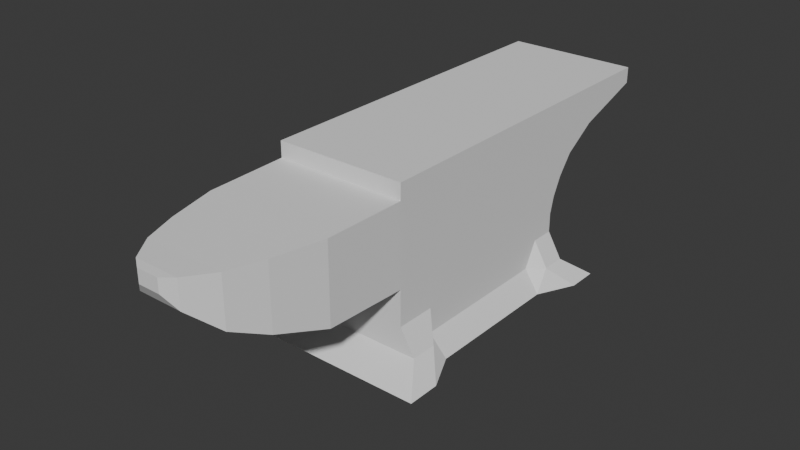 # Source: anvil.blend  (saved by Blender 4.0.36; exported with 4.5.12 LTS)
import bpy
from mathutils import Matrix  # noqa: F401  (used for matrix-valued properties, if any)

bpy.ops.wm.read_factory_settings(use_empty=True)
scene = bpy.context.scene
scene.name = 'Scene'

# ---- collections
col_collection = bpy.data.collections.new('Collection'); scene.collection.children.link(col_collection)

# ---- world
world_world = bpy.data.worlds.new('World'); scene.world = world_world
world_world.use_nodes = True; world_world.node_tree.nodes.clear()
_N = world_world.node_tree.nodes; _L = world_world.node_tree.links
n0 = _N.new('ShaderNodeOutputWorld'); n0.name = 'World Output'; n0.location = (300, 300)
n1 = _N.new('ShaderNodeBackground'); n1.name = 'Background'; n1.location = (10, 300)
n1.inputs[0].default_value = (0.05088, 0.05088, 0.05088, 1.0)
_L.new(n1.outputs[0], n0.inputs[0])
n0.is_active_output = True
world_world.color = (0.05088, 0.05088, 0.05088)
world_world.use_sun_shadow = False
world_world.sun_shadow_jitter_overblur = 0.0

# ---- meshes
me_cube_001 = bpy.data.meshes.new('Cube.001')
me_cube_001.from_pydata([(-0.1322, -0.2253, 0.08641), (-0.1322, -0.2253, 0.1255), (-0.1322, 0.2253, 0.08641), (-0.1322, 0.2253, 0.1255), (0.1322, -0.2253, 0.08641), (0.1322, -0.2253, 0.1255), (0.1322, 0.2253, 0.08641), (0.1322, 0.2253, 0.1255), (-0.1322, -0.2253, 0.1587), (-0.1322, 0.234, 0.1587), (0.1322, 0.234, 0.1587), (0.1322, -0.2253, 0.1587), (-0.1322, -0.2253, 0.1957), (-0.1322, 0.2524, 0.1957), (0.1322, 0.2524, 0.1957), (0.1322, -0.2253, 0.1957), (-0.1322, -0.2253, 0.2339), (-0.1322, 0.282, 0.2339), (0.1322, 0.282, 0.2339), (0.1322, -0.2253, 0.2339), (-0.1322, -0.2253, 0.2758), (-0.1322, 0.3473, 0.2758), (0.1322, 0.3473, 0.2758), (0.1322, -0.2253, 0.2758), (-0.1322, -0.2253, 0.3202), (-0.1322, 0.4841, 0.3202), (0.1322, 0.4841, 0.3202), (0.1322, -0.2253, 0.3202), (-0.1322, -0.2253, 0.3522), (-0.1322, 0.4841, 0.3522), (0.1322, 0.4841, 0.3522), (0.1322, -0.2253, 0.3522), (-0.1322, -0.1725, 0.08641), (-0.1322, -0.1725, 0.1255), (0.1322, -0.1725, 0.08641), (0.1322, -0.1725, 0.1255), (-0.1322, -0.1714, 0.1587), (0.1322, -0.1714, 0.1587), (-0.1322, -0.1693, 0.1957), (0.1322, -0.1693, 0.1957), (-0.1322, -0.1658, 0.2339), (0.1322, -0.1658, 0.2339), (-0.1322, -0.1581, 0.2758), (0.1322, -0.1581, 0.2758), (-0.1322, -0.1421, 0.3202), (0.1322, -0.1421, 0.3202), (-0.1322, -0.1421, 0.3522), (0.1322, -0.1421, 0.3522), (-0.1322, 0.1767, 0.1255), (0.1322, 0.1767, 0.08641), (-0.1322, 0.1844, 0.1587), (-0.1322, 0.2009, 0.1957), (-0.1322, 0.2273, 0.2339), (-0.1322, 0.2855, 0.2758), (-0.1322, 0.4076, 0.3202), (-0.1322, 0.4076, 0.3522), (-0.1322, 0.1767, 0.08641), (0.1322, 0.1767, 0.1255), (0.1322, 0.1844, 0.1587), (0.1322, 0.2009, 0.1957), (0.1322, 0.2273, 0.2339), (0.1322, 0.2855, 0.2758), (0.1322, 0.4076, 0.3202), (0.1322, 0.4076, 0.3522), (-0.1613, -0.1725, 0.03593), (-0.1613, -0.2253, 0.03593), (0.1613, 0.2253, 0.03593), (-0.1613, 0.2253, 0.03593), (0.1613, 0.1767, 0.03593), (0.1613, -0.2253, 0.03593), (-0.1613, 0.1767, 0.03593), (0.1613, -0.1725, 0.03593), (-0.1322, -0.1454, 0.08641), (0.1322, -0.1454, 0.1255), (0.1322, -0.1439, 0.1587), (0.1322, -0.1406, 0.1957), (0.1322, -0.1354, 0.2339), (0.1322, -0.1238, 0.2758), (0.1322, -0.09952, 0.3202), (0.1322, -0.09952, 0.3522), (-0.1322, -0.1454, 0.1255), (0.1322, -0.1454, 0.08641), (-0.1322, -0.1439, 0.1587), (-0.1322, -0.1406, 0.1957), (-0.1322, -0.1354, 0.2339), (-0.1322, -0.1238, 0.2758), (-0.1322, -0.09952, 0.3202), (-0.1322, -0.09952, 0.3522), (-0.1322, -0.1454, 0.03593), (0.1322, -0.1454, 0.03593), (-0.1322, 0.1497, 0.1255), (0.1322, 0.1497, 0.08641), (-0.1322, 0.1569, 0.1587), (-0.1322, 0.1723, 0.1957), (-0.1322, 0.1969, 0.2339), (-0.1322, 0.2512, 0.2758), (-0.1322, 0.3651, 0.3202), (-0.1322, 0.3651, 0.3522), (0.1322, 0.1497, 0.03593), (-0.1322, 0.1497, 0.08641), (0.1322, 0.1497, 0.1255), (0.1322, 0.1569, 0.1587), (0.1322, 0.1723, 0.1957), (0.1322, 0.1969, 0.2339), (0.1322, 0.2512, 0.2758), (0.1322, 0.3651, 0.3202), (0.1322, 0.3651, 0.3522), (-0.1322, 0.1497, 0.03593), (-0.2007, -0.2149, -0.006627), (-0.2007, -0.2807, -0.006627), (0.2007, 0.28, -0.006627), (-0.2007, 0.28, -0.006627), (0.2007, 0.2195, -0.006627), (0.2007, -0.2807, -0.006627), (-0.1645, -0.1405, -0.006627), (0.2007, -0.2149, -0.006627), (0.1645, 0.1452, -0.006627), (-0.2007, 0.2195, -0.006627), (-0.1645, 0.1452, -0.006627), (0.1645, -0.1405, -0.006627), (0.1286, -0.3892, 0.1619), (-0.1286, -0.3892, 0.1619), (0.1286, -0.3892, 0.1978), (-0.1286, -0.3892, 0.1978), (0.1286, -0.3892, 0.235), (-0.1286, -0.3892, 0.235), (0.1286, -0.3892, 0.2757), (-0.1286, -0.3892, 0.2757), (0.1286, -0.3892, 0.3189), (-0.1286, -0.3892, 0.3189), (0.1048, -0.4878, 0.1898), (-0.1048, -0.4878, 0.1898), (0.1048, -0.4878, 0.2191), (-0.1048, -0.4878, 0.2191), (0.1048, -0.4878, 0.2494), (-0.1048, -0.4878, 0.2494), (0.1048, -0.4878, 0.2826), (-0.1048, -0.4878, 0.2826), (0.1048, -0.4878, 0.3177), (-0.1048, -0.4878, 0.3177), (0.08065, -0.5551, 0.2184), (-0.08065, -0.5551, 0.2184), (0.08065, -0.5551, 0.241), (-0.08065, -0.5551, 0.241), (0.08065, -0.5551, 0.2643), (-0.08065, -0.5551, 0.2643), (0.08065, -0.5551, 0.2898), (-0.08065, -0.5551, 0.2898), (0.08065, -0.5551, 0.3169), (-0.08065, -0.5551, 0.3169), (0.0452, -0.6047, 0.2617), (-0.0452, -0.6047, 0.2617), (0.0452, -0.6047, 0.2743), (-0.0452, -0.6047, 0.2743), (0.0452, -0.6047, 0.2874), (-0.0452, -0.6047, 0.2874), (0.0452, -0.6047, 0.3017), (-0.0452, -0.6047, 0.3017), (0.0452, -0.6047, 0.3169), (-0.0452, -0.6047, 0.3169), (0.02207, -0.621, 0.2887), (-0.02207, -0.621, 0.2887), (0.02207, -0.621, 0.2949), (-0.02207, -0.621, 0.2949), (0.02207, -0.621, 0.3013), (-0.02207, -0.621, 0.3013), (0.02207, -0.621, 0.3082), (-0.02207, -0.621, 0.3082), (0.02207, -0.621, 0.3157), (-0.02207, -0.621, 0.3157)], [], [(56, 48, 3, 2), (2, 3, 7, 6), (34, 35, 5, 4), (4, 5, 1, 0), (6, 49, 68, 66), (57, 7, 10, 58), (19, 23, 126, 124), (33, 1, 8, 36), (1, 5, 11, 8), (7, 3, 9, 10), (14, 13, 17, 18), (10, 9, 13, 14), (58, 10, 14, 59), (36, 8, 12, 38), (60, 18, 22, 61), (59, 14, 18, 60), (38, 12, 16, 40), (11, 15, 122, 120), (15, 19, 124, 122), (40, 16, 20, 42), (27, 24, 129, 128), (18, 17, 21, 22), (62, 26, 30, 63), (22, 21, 25, 26), (61, 22, 26, 62), (42, 20, 24, 44), (47, 46, 28, 31), (44, 24, 28, 46), (24, 27, 31, 28), (26, 25, 29, 30), (86, 44, 46, 87), (79, 87, 46, 47), (85, 42, 44, 86), (23, 43, 45, 27), (27, 45, 47, 31), (84, 40, 42, 85), (83, 38, 40, 84), (15, 39, 41, 19), (19, 41, 43, 23), (82, 36, 38, 83), (11, 37, 39, 15), (80, 33, 36, 82), (5, 35, 37, 11), (34, 4, 69, 71), (81, 73, 35, 34), (0, 1, 33, 32), (6, 7, 57, 49), (0, 32, 64, 65), (3, 48, 50, 9), (9, 50, 51, 13), (13, 51, 52, 17), (17, 52, 53, 21), (21, 53, 54, 25), (30, 29, 55, 63), (25, 54, 55, 29), (104, 61, 62, 105), (105, 62, 63, 106), (102, 59, 60, 103), (103, 60, 61, 104), (101, 58, 59, 102), (100, 57, 58, 101), (99, 90, 48, 56), (70, 67, 111, 117), (67, 66, 110, 111), (107, 70, 117, 118), (81, 34, 71, 89), (99, 56, 70, 107), (56, 2, 67, 70), (4, 0, 65, 69), (2, 6, 66, 67), (32, 72, 88, 64), (91, 81, 89, 98), (64, 88, 114, 108), (32, 33, 80, 72), (35, 73, 74, 37), (37, 74, 75, 39), (41, 76, 77, 43), (39, 75, 76, 41), (45, 78, 79, 47), (43, 77, 78, 45), (91, 100, 73, 81), (90, 80, 82, 92), (92, 82, 83, 93), (93, 83, 84, 94), (94, 84, 85, 95), (95, 85, 86, 96), (106, 97, 87, 79), (96, 86, 87, 97), (54, 96, 97, 55), (63, 55, 97, 106), (53, 95, 96, 54), (52, 94, 95, 53), (51, 93, 94, 52), (50, 92, 93, 51), (48, 90, 92, 50), (49, 57, 100, 91), (68, 98, 116, 112), (49, 91, 98, 68), (72, 99, 107, 88), (72, 80, 90, 99), (73, 100, 101, 74), (74, 101, 102, 75), (76, 103, 104, 77), (75, 102, 103, 76), (78, 105, 106, 79), (77, 104, 105, 78), (108, 115, 113, 109), (114, 119, 115, 108), (111, 110, 112, 117), (118, 116, 119, 114), (117, 112, 116, 118), (88, 107, 118, 114), (71, 69, 113, 115), (66, 68, 112, 110), (98, 89, 119, 116), (89, 71, 115, 119), (69, 65, 109, 113), (65, 64, 108, 109), (120, 122, 132, 130), (129, 127, 137, 139), (122, 124, 134, 132), (124, 126, 136, 134), (23, 27, 128, 126), (16, 12, 123, 125), (20, 16, 125, 127), (12, 8, 121, 123), (24, 20, 127, 129), (8, 11, 120, 121), (137, 135, 145, 147), (130, 132, 142, 140), (139, 137, 147, 149), (132, 134, 144, 142), (127, 125, 135, 137), (125, 123, 133, 135), (123, 121, 131, 133), (128, 129, 139, 138), (121, 120, 130, 131), (126, 128, 138, 136), (143, 141, 151, 153), (145, 143, 153, 155), (147, 145, 155, 157), (140, 142, 152, 150), (135, 133, 143, 145), (133, 131, 141, 143), (138, 139, 149, 148), (131, 130, 140, 141), (136, 138, 148, 146), (134, 136, 146, 144), (151, 150, 160, 161), (158, 159, 169, 168), (153, 151, 161, 163), (155, 153, 163, 165), (148, 149, 159, 158), (141, 140, 150, 151), (146, 148, 158, 156), (144, 146, 156, 154), (142, 144, 154, 152), (149, 147, 157, 159), (161, 160, 162, 163), (163, 162, 164, 165), (167, 166, 168, 169), (165, 164, 166, 167), (156, 158, 168, 166), (154, 156, 166, 164), (152, 154, 164, 162), (159, 157, 167, 169), (150, 152, 162, 160), (157, 155, 165, 167)])
_uv = me_cube_001.uv_layers.new(name='UVMap')
_uv.uv.foreach_set('vector', [0.375, 0.223, 0.625, 0.223, 0.625, 0.25, 0.375, 0.25, 0.375, 0.25, 0.625, 0.25, 0.625, 0.5, 0.375, 0.5, 0.375, 0.7207, 0.625, 0.7207, 0.625, 0.75, 0.375, 0.75, 0.375, 0.75, 0.625, 0.75, 0.625, 1.0, 0.375, 1.0, 0.375, 0.5, 0.375, 0.527, 0.375, 0.527, 0.375, 0.5, 0.625, 0.527, 0.625, 0.5, 0.625, 0.5, 0.625, 0.527, 0.625, 0.75, 0.625, 0.75, 0.625, 0.75, 0.625, 0.75, 0.625, 0.02933, 0.625, 0.0, 0.625, 0.0, 0.625, 0.02933, 0.625, 1.0, 0.625, 0.75, 0.625, 0.75, 0.625, 1.0, 0.625, 0.5, 0.625, 0.25, 0.625, 0.25, 0.625, 0.5, 0.625, 0.5, 0.625, 0.25, 0.625, 0.25, 0.625, 0.5, 0.625, 0.5, 0.625, 0.25, 0.625, 0.25, 0.625, 0.5, 0.625, 0.527, 0.625, 0.5, 0.625, 0.5, 0.625, 0.527, 0.625, 0.02933, 0.625, 0.0, 0.625, 0.0, 0.625, 0.02933, 0.625, 0.527, 0.625, 0.5, 0.625, 0.5, 0.625, 0.527, 0.625, 0.527, 0.625, 0.5, 0.625, 0.5, 0.625, 0.527, 0.625, 0.02933, 0.625, 0.0, 0.625, 0.0, 0.625, 0.02933, 0.625, 0.75, 0.625, 0.75, 0.625, 0.75, 0.625, 0.75, 0.625, 0.75, 0.625, 0.75, 0.625, 0.75, 0.625, 0.75, 0.625, 0.02933, 0.625, 0.0, 0.625, 0.0, 0.625, 0.02933, 0.625, 0.75, 0.625, 1.0, 0.625, 1.0, 0.625, 0.75, 0.625, 0.5, 0.625, 0.25, 0.625, 0.25, 0.625, 0.5, 0.625, 0.527, 0.625, 0.5, 0.625, 0.5, 0.625, 0.527, 0.625, 0.5, 0.625, 0.25, 0.625, 0.25, 0.625, 0.5, 0.625, 0.527, 0.625, 0.5, 0.625, 0.5, 0.625, 0.527, 0.625, 0.02933, 0.625, 0.0, 0.625, 0.0, 0.625, 0.02933, 0.625, 0.7207, 0.875, 0.7207, 0.875, 0.75, 0.625, 0.75, 0.625, 0.02933, 0.625, 0.0, 0.625, 0.0, 0.625, 0.02933, 0.625, 1.0, 0.625, 0.75, 0.625, 0.75, 0.625, 1.0, 0.625, 0.5, 0.625, 0.25, 0.625, 0.25, 0.625, 0.5, 0.625, 0.04434, 0.625, 0.02933, 0.625, 0.02933, 0.625, 0.04434, 0.625, 0.7057, 0.875, 0.7057, 0.875, 0.7207, 0.625, 0.7207, 0.625, 0.04434, 0.625, 0.02933, 0.625, 0.02933, 0.625, 0.04434, 0.625, 0.75, 0.625, 0.7207, 0.625, 0.7207, 0.625, 0.75, 0.625, 0.75, 0.625, 0.7207, 0.625, 0.7207, 0.625, 0.75, 0.625, 0.04434, 0.625, 0.02933, 0.625, 0.02933, 0.625, 0.04434, 0.625, 0.04434, 0.625, 0.02933, 0.625, 0.02933, 0.625, 0.04434, 0.625, 0.75, 0.625, 0.7207, 0.625, 0.7207, 0.625, 0.75, 0.625, 0.75, 0.625, 0.7207, 0.625, 0.7207, 0.625, 0.75, 0.625, 0.04434, 0.625, 0.02933, 0.625, 0.02933, 0.625, 0.04434, 0.625, 0.75, 0.625, 0.7207, 0.625, 0.7207, 0.625, 0.75, 0.625, 0.04434, 0.625, 0.02933, 0.625, 0.02933, 0.625, 0.04434, 0.625, 0.75, 0.625, 0.7207, 0.625, 0.7207, 0.625, 0.75, 0.375, 0.7207, 0.375, 0.75, 0.375, 0.75, 0.375, 0.7207, 0.375, 0.7057, 0.625, 0.7057, 0.625, 0.7207, 0.375, 0.7207, 0.375, 0.0, 0.625, 0.0, 0.625, 0.02933, 0.375, 0.02933, 0.375, 0.5, 0.625, 0.5, 0.625, 0.527, 0.375, 0.527, 0.375, 0.0, 0.375, 0.02933, 0.375, 0.02933, 0.375, 0.0, 0.625, 0.25, 0.625, 0.223, 0.625, 0.223, 0.625, 0.25, 0.625, 0.25, 0.625, 0.223, 0.625, 0.223, 0.625, 0.25, 0.625, 0.25, 0.625, 0.223, 0.625, 0.223, 0.625, 0.25, 0.625, 0.25, 0.625, 0.223, 0.625, 0.223, 0.625, 0.25, 0.625, 0.25, 0.625, 0.223, 0.625, 0.223, 0.625, 0.25, 0.625, 0.5, 0.875, 0.5, 0.875, 0.527, 0.625, 0.527, 0.625, 0.25, 0.625, 0.223, 0.625, 0.223, 0.625, 0.25, 0.625, 0.542, 0.625, 0.527, 0.625, 0.527, 0.625, 0.542, 0.625, 0.542, 0.625, 0.527, 0.625, 0.527, 0.625, 0.542, 0.625, 0.542, 0.625, 0.527, 0.625, 0.527, 0.625, 0.542, 0.625, 0.542, 0.625, 0.527, 0.625, 0.527, 0.625, 0.542, 0.625, 0.542, 0.625, 0.527, 0.625, 0.527, 0.625, 0.542, 0.625, 0.542, 0.625, 0.527, 0.625, 0.527, 0.625, 0.542, 0.375, 0.208, 0.625, 0.208, 0.625, 0.223, 0.375, 0.223, 0.375, 0.223, 0.375, 0.25, 0.375, 0.25, 0.375, 0.223, 0.375, 0.25, 0.375, 0.5, 0.375, 0.5, 0.375, 0.25, 0.375, 0.208, 0.375, 0.223, 0.375, 0.223, 0.375, 0.208, 0.375, 0.7057, 0.375, 0.7207, 0.375, 0.7207, 0.375, 0.7057, 0.375, 0.208, 0.375, 0.223, 0.375, 0.223, 0.375, 0.208, 0.375, 0.223, 0.375, 0.25, 0.375, 0.25, 0.375, 0.223, 0.375, 0.75, 0.375, 1.0, 0.375, 1.0, 0.375, 0.75, 0.375, 0.25, 0.375, 0.5, 0.375, 0.5, 0.375, 0.25, 0.375, 0.02933, 0.375, 0.04434, 0.375, 0.04434, 0.375, 0.02933, 0.375, 0.542, 0.375, 0.7057, 0.375, 0.7057, 0.375, 0.542, 0.375, 0.02933, 0.375, 0.04434, 0.375, 0.04434, 0.375, 0.02933, 0.375, 0.02933, 0.625, 0.02933, 0.625, 0.04434, 0.375, 0.04434, 0.625, 0.7207, 0.625, 0.7057, 0.625, 0.7057, 0.625, 0.7207, 0.625, 0.7207, 0.625, 0.7057, 0.625, 0.7057, 0.625, 0.7207, 0.625, 0.7207, 0.625, 0.7057, 0.625, 0.7057, 0.625, 0.7207, 0.625, 0.7207, 0.625, 0.7057, 0.625, 0.7057, 0.625, 0.7207, 0.625, 0.7207, 0.625, 0.7057, 0.625, 0.7057, 0.625, 0.7207, 0.625, 0.7207, 0.625, 0.7057, 0.625, 0.7057, 0.625, 0.7207, 0.375, 0.542, 0.625, 0.542, 0.625, 0.7057, 0.375, 0.7057, 0.625, 0.208, 0.625, 0.04434, 0.625, 0.04434, 0.625, 0.208, 0.625, 0.208, 0.625, 0.04434, 0.625, 0.04434, 0.625, 0.208, 0.625, 0.208, 0.625, 0.04434, 0.625, 0.04434, 0.625, 0.208, 0.625, 0.208, 0.625, 0.04434, 0.625, 0.04434, 0.625, 0.208, 0.625, 0.208, 0.625, 0.04434, 0.625, 0.04434, 0.625, 0.208, 0.625, 0.542, 0.875, 0.542, 0.875, 0.7057, 0.625, 0.7057, 0.625, 0.208, 0.625, 0.04434, 0.625, 0.04434, 0.625, 0.208, 0.625, 0.223, 0.625, 0.208, 0.625, 0.208, 0.625, 0.223, 0.625, 0.527, 0.875, 0.527, 0.875, 0.542, 0.625, 0.542, 0.625, 0.223, 0.625, 0.208, 0.625, 0.208, 0.625, 0.223, 0.625, 0.223, 0.625, 0.208, 0.625, 0.208, 0.625, 0.223, 0.625, 0.223, 0.625, 0.208, 0.625, 0.208, 0.625, 0.223, 0.625, 0.223, 0.625, 0.208, 0.625, 0.208, 0.625, 0.223, 0.625, 0.223, 0.625, 0.208, 0.625, 0.208, 0.625, 0.223, 0.375, 0.527, 0.625, 0.527, 0.625, 0.542, 0.375, 0.542, 0.375, 0.527, 0.375, 0.542, 0.375, 0.542, 0.375, 0.527, 0.375, 0.527, 0.375, 0.542, 0.375, 0.542, 0.375, 0.527, 0.375, 0.04434, 0.375, 0.208, 0.375, 0.208, 0.375, 0.04434, 0.375, 0.04434, 0.625, 0.04434, 0.625, 0.208, 0.375, 0.208, 0.625, 0.7057, 0.625, 0.542, 0.625, 0.542, 0.625, 0.7057, 0.625, 0.7057, 0.625, 0.542, 0.625, 0.542, 0.625, 0.7057, 0.625, 0.7057, 0.625, 0.542, 0.625, 0.542, 0.625, 0.7057, 0.625, 0.7057, 0.625, 0.542, 0.625, 0.542, 0.625, 0.7057, 0.625, 0.7057, 0.625, 0.542, 0.625, 0.542, 0.625, 0.7057, 0.625, 0.7057, 0.625, 0.542, 0.625, 0.542, 0.625, 0.7057, 0.125, 0.7207, 0.375, 0.7207, 0.375, 0.75, 0.125, 0.75, 0.125, 0.7057, 0.375, 0.7057, 0.375, 0.7207, 0.125, 0.7207, 0.125, 0.5, 0.375, 0.5, 0.375, 0.527, 0.125, 0.527, 0.125, 0.542, 0.375, 0.542, 0.375, 0.7057, 0.125, 0.7057, 0.125, 0.527, 0.375, 0.527, 0.375, 0.542, 0.125, 0.542, 0.375, 0.04434, 0.375, 0.208, 0.375, 0.208, 0.375, 0.04434, 0.375, 0.7207, 0.375, 0.75, 0.375, 0.75, 0.375, 0.7207, 0.375, 0.5, 0.375, 0.527, 0.375, 0.527, 0.375, 0.5, 0.375, 0.542, 0.375, 0.7057, 0.375, 0.7057, 0.375, 0.542, 0.375, 0.7057, 0.375, 0.7207, 0.375, 0.7207, 0.375, 0.7057, 0.375, 0.75, 0.375, 1.0, 0.375, 1.0, 0.375, 0.75, 0.375, 0.0, 0.375, 0.02933, 0.375, 0.02933, 0.375, 0.0, 0.625, 0.75, 0.625, 0.75, 0.625, 0.75, 0.625, 0.75, 0.625, 0.0, 0.625, 0.0, 0.625, 0.0, 0.625, 0.0, 0.625, 0.75, 0.625, 0.75, 0.625, 0.75, 0.625, 0.75, 0.625, 0.75, 0.625, 0.75, 0.625, 0.75, 0.625, 0.75, 0.625, 0.75, 0.625, 0.75, 0.625, 0.75, 0.625, 0.75, 0.625, 0.0, 0.625, 0.0, 0.625, 0.0, 0.625, 0.0, 0.625, 0.0, 0.625, 0.0, 0.625, 0.0, 0.625, 0.0, 0.625, 0.0, 0.625, 0.0, 0.625, 0.0, 0.625, 0.0, 0.625, 0.0, 0.625, 0.0, 0.625, 0.0, 0.625, 0.0, 0.625, 1.0, 0.625, 0.75, 0.625, 0.75, 0.625, 1.0, 0.625, 0.0, 0.625, 0.0, 0.625, 0.0, 0.625, 0.0, 0.625, 0.75, 0.625, 0.75, 0.625, 0.75, 0.625, 0.75, 0.625, 0.0, 0.625, 0.0, 0.625, 0.0, 0.625, 0.0, 0.625, 0.75, 0.625, 0.75, 0.625, 0.75, 0.625, 0.75, 0.625, 0.0, 0.625, 0.0, 0.625, 0.0, 0.625, 0.0, 0.625, 0.0, 0.625, 0.0, 0.625, 0.0, 0.625, 0.0, 0.625, 0.0, 0.625, 0.0, 0.625, 0.0, 0.625, 0.0, 0.625, 0.75, 0.625, 1.0, 0.625, 1.0, 0.625, 0.75, 0.625, 1.0, 0.625, 0.75, 0.625, 0.75, 0.625, 1.0, 0.625, 0.75, 0.625, 0.75, 0.625, 0.75, 0.625, 0.75, 0.625, 0.0, 0.625, 0.0, 0.625, 0.0, 0.625, 0.0, 0.625, 0.0, 0.625, 0.0, 0.625, 0.0, 0.625, 0.0, 0.625, 0.0, 0.625, 0.0, 0.625, 0.0, 0.625, 0.0, 0.625, 0.75, 0.625, 0.75, 0.625, 0.75, 0.625, 0.75, 0.625, 0.0, 0.625, 0.0, 0.625, 0.0, 0.625, 0.0, 0.625, 0.0, 0.625, 0.0, 0.625, 0.0, 0.625, 0.0, 0.625, 0.75, 0.625, 1.0, 0.625, 1.0, 0.625, 0.75, 0.625, 1.0, 0.625, 0.75, 0.625, 0.75, 0.625, 1.0, 0.625, 0.75, 0.625, 0.75, 0.625, 0.75, 0.625, 0.75, 0.625, 0.75, 0.625, 0.75, 0.625, 0.75, 0.625, 0.75, 0.625, 1.0, 0.625, 0.75, 0.625, 0.75, 0.625, 1.0, 0.625, 0.75, 0.625, 1.0, 0.625, 1.0, 0.625, 0.75, 0.625, 0.0, 0.625, 0.0, 0.625, 0.0, 0.625, 0.0, 0.625, 0.0, 0.625, 0.0, 0.625, 0.0, 0.625, 0.0, 0.625, 0.75, 0.625, 1.0, 0.625, 1.0, 0.625, 0.75, 0.625, 1.0, 0.625, 0.75, 0.625, 0.75, 0.625, 1.0, 0.625, 0.75, 0.625, 0.75, 0.625, 0.75, 0.625, 0.75, 0.625, 0.75, 0.625, 0.75, 0.625, 0.75, 0.625, 0.75, 0.625, 0.75, 0.625, 0.75, 0.625, 0.75, 0.625, 0.75, 0.625, 0.0, 0.625, 0.0, 0.625, 0.0, 0.625, 0.0, 0.625, 1.0, 0.625, 0.75, 0.625, 0.75, 0.625, 1.0, 0.625, 1.0, 0.625, 0.75, 0.625, 0.75, 0.625, 1.0, 0.625, 1.0, 0.625, 0.75, 0.625, 0.75, 0.625, 1.0, 0.625, 1.0, 0.625, 0.75, 0.625, 0.75, 0.625, 1.0, 0.625, 0.75, 0.625, 0.75, 0.625, 0.75, 0.625, 0.75, 0.625, 0.75, 0.625, 0.75, 0.625, 0.75, 0.625, 0.75, 0.625, 0.75, 0.625, 0.75, 0.625, 0.75, 0.625, 0.75, 0.625, 0.0, 0.625, 0.0, 0.625, 0.0, 0.625, 0.0, 0.625, 0.75, 0.625, 0.75, 0.625, 0.75, 0.625, 0.75, 0.625, 0.0, 0.625, 0.0, 0.625, 0.0, 0.625, 0.0])
me_cube_001.update()

# ---- objects
ob_cube = bpy.data.objects.new('Cube', me_cube_001)

# ---- transforms, parenting, visibility, modifiers, constraints
ob_cube.location = (0.0, 0.0, 0.0)

# ---- collection membership
col_collection.objects.link(ob_cube)

# ---- scene / render settings (as saved in the file)
scene.frame_start = 1; scene.frame_end = 250; scene.frame_set(1)
scene.render.engine = 'BLENDER_EEVEE_NEXT'
scene.cycles.sampling_pattern = 'TABULATED_SOBOL'
bpy.context.view_layer.update()

# ---- added for rendering (the .blend has no active camera and no usable light): camera, sun
cam_auto = bpy.data.cameras.new('AutoCamera')
cam_auto.lens = 50.0
cam_auto.sensor_width = 36.0
cam_auto.clip_end = 1000.0
ob_auto_camera = bpy.data.objects.new('AutoCamera', cam_auto)
scene.collection.objects.link(ob_auto_camera)
ob_auto_camera.location = (1.13742, -1.43333, 1.08273)
ob_auto_camera.rotation_euler = (1.09748, -7.21219e-08, 0.694738)
scene.camera = ob_auto_camera
light_auto_sun = bpy.data.lights.new('AutoSun', 'SUN')
light_auto_sun.energy = 3.0
light_auto_sun.angle = 0.0523599
ob_auto_sun = bpy.data.objects.new('AutoSun', light_auto_sun)
scene.collection.objects.link(ob_auto_sun)
ob_auto_sun.rotation_euler = (0.872665, 0.174533, 0.523599)
bpy.context.view_layer.update()
